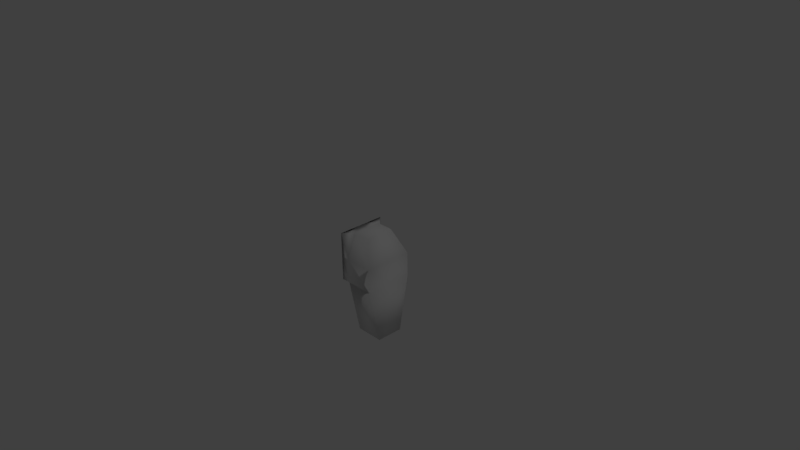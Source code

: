 # Source: upper-arm-left.blend  (saved by Blender 2.77.0; exported with 4.5.12 LTS)
import bpy
from mathutils import Matrix  # noqa: F401  (used for matrix-valued properties, if any)

bpy.ops.wm.read_factory_settings(use_empty=True)
scene = bpy.context.scene
scene.name = 'Scene'

# ---- collections
col_collection_1 = bpy.data.collections.new('Collection 1'); scene.collection.children.link(col_collection_1)

# ---- materials (node trees are filled in below, after node groups)
mat_material = bpy.data.materials.new('Material')
mat_material.alpha_threshold = 0.0
mat_material.use_transparent_shadow = False
mat_material.roughness = 0.5
mat_material.line_color = (0.0, 0.0, 0.0, 1.0)

# ---- material node trees

# ---- world
world_world = bpy.data.worlds.new('World'); scene.world = world_world
world_world.color = (0.05088, 0.05088, 0.05088)
world_world.use_sun_shadow = False
world_world.sun_shadow_jitter_overblur = 0.0
world_world.cycles.sampling_method = 'MANUAL'

# ---- cameras
cam_camera = bpy.data.cameras.new('Camera')
cam_camera.clip_end = 100.0
cam_camera.lens = 35.0
cam_camera.sensor_width = 32.0
cam_camera.sensor_height = 18.0
cam_camera.ortho_scale = 7.314
cam_camera.dof.focus_distance = 0.0
cam_camera.dof.aperture_fstop = 128.0

# ---- lights
light_lamp = bpy.data.lights.new('Lamp', 'POINT')
light_lamp.transmission_factor = 0.0
light_lamp.cutoff_distance = 30.0
light_lamp.energy = 100.0
light_lamp.shadow_buffer_clip_start = 1.001
light_lamp.shadow_soft_size = 0.1
light_lamp.shadow_maximum_resolution = 0.006
light_lamp.use_absolute_resolution = True

# ---- meshes
me_cube = bpy.data.meshes.new('Cube')
me_cube.from_pydata([(0.7564, 0.3333, 3.024), (0.7564, -0.3333, 3.024), (0.7564, 0.3333, 2.357), (0.7564, -0.3333, 2.357), (0.7564, 0.3333, 3.024), (0.7564, -0.3333, 3.024), (0.7564, 0.3333, 2.357), (0.7564, -0.3333, 2.357), (0.7547, 0.3333, 3.024), (0.7547, -0.3333, 3.024), (0.7547, 0.3333, 2.357), (0.7547, -0.3333, 2.357), (1.109, 0.1941, 3.024), (1.109, -0.1941, 3.024), (1.265, 0.3333, 2.357), (1.265, -0.3333, 2.357), (0.7547, -5.662e-07, 3.024), (0.7547, -4.172e-07, 2.357), (0.7547, 0.3333, 2.691), (0.7547, -0.3333, 2.691), (1.109, -1.013e-06, 3.024), (1.265, -8.643e-07, 2.357), (1.265, 0.3333, 2.691), (1.265, -0.3333, 2.691), (0.8784, 0.1941, 3.024), (0.8784, 0.3333, 2.357), (0.8784, -0.1941, 3.024), (0.8784, -0.3333, 2.357), (0.8784, -6.407e-07, 2.357), (0.8784, -0.3333, 2.691), (0.8784, -7.898e-07, 3.024), (1.265, -9.537e-07, 2.691), (0.8784, 0.3333, 2.691), (1.265, -8.643e-07, 2.357), (1.265, -0.3333, 2.357), (0.8784, -0.3333, 2.357), (1.265, 0.3333, 2.357), (0.8784, 0.3333, 2.357), (0.8784, -6.407e-07, 2.357), (1.265, -8.643e-07, 2.357), (1.265, -0.3333, 2.357), (0.8784, -0.3333, 2.357), (1.265, 0.3333, 2.357), (0.8784, 0.3333, 2.357), (0.8784, -6.407e-07, 2.357), (1.265, -5.623e-07, 1.587), (1.265, -0.1835, 1.587), (0.8784, -0.1835, 1.587), (1.265, 0.1835, 1.587), (0.8784, 0.1835, 1.587), (0.8784, -4.393e-07, 1.587)], [], [(1, 3, 7, 5), (3, 2, 6, 7), (0, 1, 5, 4), (2, 0, 4, 6), (32, 24, 12, 22), (4, 5, 9, 16, 8), (5, 7, 11, 19, 9), (7, 6, 10, 17, 11), (6, 4, 8, 18, 10), (15, 27, 35, 34), (31, 20, 13, 23), (30, 26, 13, 20), (29, 27, 15, 23), (27, 28, 38, 35), (11, 17, 28, 27), (17, 10, 25, 28), (26, 29, 23, 13), (9, 19, 29, 26), (19, 11, 27, 29), (24, 30, 20, 12), (8, 16, 30, 24), (16, 9, 26, 30), (21, 31, 23, 15), (14, 22, 31, 21), (22, 12, 20, 31), (25, 32, 22, 14), (10, 18, 32, 25), (18, 8, 24, 32), (34, 35, 41, 40), (28, 25, 37, 38), (21, 15, 34, 33), (14, 21, 33, 36), (25, 14, 36, 37), (40, 41, 47, 46), (43, 42, 48, 49), (35, 38, 44, 41), (36, 33, 39, 42), (33, 34, 40, 39), (38, 37, 43, 44), (37, 36, 42, 43), (41, 44, 50, 47), (42, 39, 45, 48), (39, 40, 46, 45), (44, 43, 49, 50), (46, 47, 50, 49, 48, 45)])
me_cube.polygons.foreach_set('use_smooth', [True] * 45)
me_cube.materials.append(mat_material)
me_cube.use_remesh_preserve_volume = False
me_cube.use_remesh_preserve_attributes = False
me_cube.use_mirror_vertex_groups = False
me_cube.update()

# ---- objects
ob_cube = bpy.data.objects.new('Cube', me_cube)
ob_lamp = bpy.data.objects.new('Lamp', light_lamp)
ob_camera = bpy.data.objects.new('Camera', cam_camera)

# ---- transforms, parenting, visibility, modifiers, constraints
ob_cube.location = (-0.9863, 0.0, -2.688)
ob_cube.lock_rotations_4d = False
ob_cube.empty_display_type = 'ARROWS'
ob_cube.lineart.crease_threshold = 0.0
ob_lamp.location = (4.076, 1.005, 5.904)
ob_lamp.rotation_euler = (0.6503, 0.05522, 1.866)
ob_lamp.lock_rotations_4d = False
ob_lamp.empty_display_type = 'ARROWS'
ob_lamp.color = (0.0, 0.0, 0.0, 0.0)
ob_lamp.lineart.crease_threshold = 0.0
ob_camera.location = (7.481, -6.508, 5.344)
ob_camera.rotation_euler = (1.109, 0.01082, 0.8149)
ob_camera.lock_rotations_4d = False
ob_camera.empty_display_type = 'ARROWS'
ob_camera.color = (0.0, 0.0, 0.0, 0.0)
ob_camera.display_type = 'WIRE'
ob_camera.lineart.crease_threshold = 0.0

# ---- collection membership
col_collection_1.objects.link(ob_cube)
col_collection_1.objects.link(ob_lamp)
col_collection_1.objects.link(ob_camera)

# ---- scene / render settings (as saved in the file)
scene.camera = ob_camera
scene.frame_start = 1; scene.frame_end = 250; scene.frame_set(1)
scene.render.engine = 'BLENDER_EEVEE_NEXT'
scene.render.resolution_percentage = 50
scene.render.dither_intensity = 0.0
scene.cycles.use_denoising = False
scene.cycles.samples = 128
scene.cycles.sampling_pattern = 'TABULATED_SOBOL'
scene.cycles.light_sampling_threshold = 0.0
scene.cycles.use_adaptive_sampling = False
scene.cycles.use_light_tree = False
scene.cycles.blur_glossy = 0.0
scene.cycles.sample_clamp_indirect = 0.0
scene.view_settings.view_transform = 'Standard'
bpy.context.view_layer.update()
